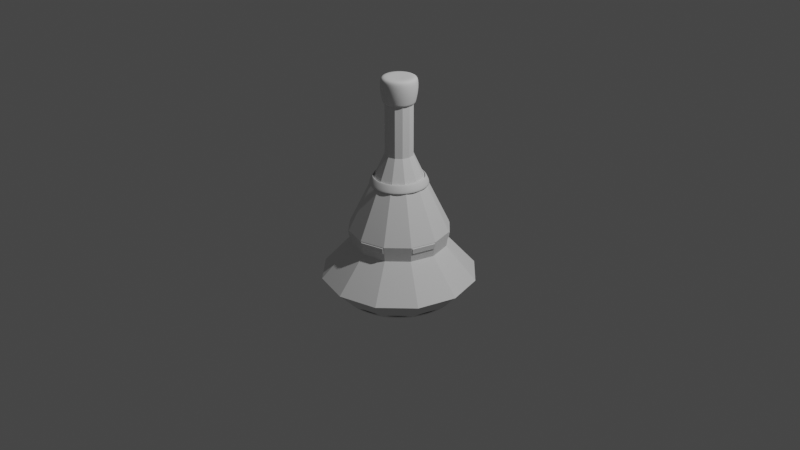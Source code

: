 # Source: potion.blend  (saved by Blender 2.91.10; exported with 4.5.12 LTS)
import bpy
from mathutils import Matrix  # noqa: F401  (used for matrix-valued properties, if any)

bpy.ops.wm.read_factory_settings(use_empty=True)
scene = bpy.context.scene
scene.name = 'Scene'

# ---- collections
col_collection = bpy.data.collections.new('Collection'); scene.collection.children.link(col_collection)

# ---- materials (node trees are filled in below, after node groups)
mat_liquid = bpy.data.materials.new('liquid')
mat_liquid.use_transparent_shadow = False

# ---- material node trees
mat_liquid.use_nodes = True; mat_liquid.node_tree.nodes.clear()
_N = mat_liquid.node_tree.nodes; _L = mat_liquid.node_tree.links
n0 = _N.new('ShaderNodeBsdfPrincipled'); n0.name = 'Principled BSDF'; n0.location = (10, 300)
n0.distribution = 'GGX'
n0.subsurface_method = 'BURLEY'
n0.inputs[3].default_value = 1.45
n0.inputs[27].default_value = (0.0, 0.0, 0.0, 1.0)
n0.inputs[28].default_value = 1.0
n1 = _N.new('ShaderNodeOutputMaterial'); n1.name = 'Material Output'; n1.location = (300, 300)
_L.new(n0.outputs[0], n1.inputs[0])
n1.is_active_output = True

# ---- world
world_world = bpy.data.worlds.new('World'); scene.world = world_world
world_world.use_nodes = True; world_world.node_tree.nodes.clear()
_N = world_world.node_tree.nodes; _L = world_world.node_tree.links
n0 = _N.new('ShaderNodeOutputWorld'); n0.name = 'World Output'; n0.location = (300, 300)
n1 = _N.new('ShaderNodeBackground'); n1.name = 'Background'; n1.location = (10, 300)
n1.inputs[0].default_value = (0.05088, 0.05088, 0.05088, 1.0)
_L.new(n1.outputs[0], n0.inputs[0])
n0.is_active_output = True
world_world.color = (0.05088, 0.05088, 0.05088)
world_world.use_sun_shadow = False
world_world.sun_shadow_jitter_overblur = 0.0

# ---- cameras
cam_camera = bpy.data.cameras.new('Camera')
cam_camera.clip_end = 100.0
cam_camera.ortho_scale = 7.314

# ---- lights
light_light = bpy.data.lights.new('Light', 'POINT')
light_light.transmission_factor = 0.0
light_light.energy = 1000.0
light_light.shadow_soft_size = 0.1
light_light.shadow_maximum_resolution = 0.006
light_light.use_absolute_resolution = True

# ---- meshes
me_sphere = bpy.data.meshes.new('Sphere')
me_sphere.from_pydata([(0.0, 0.809, -0.5878), (-0.1297, 0.2246, 0.2035), (0.2639, 0.4484, -0.07831), (0.2483, 0.43, -0.2352), (0.4045, 0.7006, -0.5878), (-0.2246, 0.1297, 0.2035), (0.4484, 0.2639, -0.07831), (0.43, 0.2483, -0.2352), (0.7006, 0.4045, -0.5878), (-0.2593, -2.965e-07, 0.2035), (0.5202, -0.004377, -0.07831), (0.4966, -3.542e-07, -0.2352), (0.809, -3.715e-07, -0.5878), (-0.2246, -0.1297, 0.2035), (0.4527, -0.2563, -0.07831), (0.43, -0.2483, -0.2352), (0.7006, -0.4045, -0.5878), (-0.1297, -0.2246, 0.2035), (0.2563, -0.4527, -0.07831), (0.2483, -0.43, -0.2352), (0.4045, -0.7006, -0.5878), (-2.092e-08, -0.2593, 0.2035), (0.004377, -0.5202, -0.07831), (5.904e-09, -0.4966, -0.2352), (-7.55e-08, -0.809, -0.5878), (0.1297, -0.2246, 0.2035), (-0.2639, -0.4484, -0.07831), (-0.2483, -0.43, -0.2352), (-0.4045, -0.7006, -0.5878), (0.2246, -0.1297, 0.2035), (-0.4484, -0.2639, -0.07831), (-0.43, -0.2483, -0.2352), (-0.7006, -0.4045, -0.5878), (0.2593, -3.437e-07, 0.2035), (-0.5202, 0.004376, -0.07831), (-0.4966, -3.231e-07, -0.2352), (-0.809, -2.225e-07, -0.5878), (0.2246, 0.1297, 0.2035), (-0.4527, 0.2563, -0.07831), (-0.43, 0.2483, -0.2352), (-0.7006, 0.4045, -0.5878), (0.1297, 0.2246, 0.2035), (-0.2563, 0.4527, -0.07831), (-0.2483, 0.43, -0.2352), (-0.4045, 0.7006, -0.5878), (2.792e-09, 0.2593, 0.2035), (-0.004377, 0.5202, -0.07831), (5.904e-09, 0.4966, -0.2352), (0.2582, 0.4385, -0.15), (0.4385, 0.2582, -0.15), (0.5089, -0.004377, -0.15), (0.4429, -0.2507, -0.15), (0.2507, -0.4429, -0.15), (0.004377, -0.5089, -0.15), (-0.2582, -0.4385, -0.15), (-0.4385, -0.2582, -0.15), (-0.5089, 0.004376, -0.15), (-0.4429, 0.2507, -0.15), (-0.2507, 0.4429, -0.15), (-0.004377, 0.5089, -0.15), (0.07289, 0.1262, 0.716), (0.07233, 0.1253, 1.271), (0.1253, 0.07233, 1.271), (0.1262, 0.07289, 0.716), (0.1447, -3.203e-07, 1.271), (0.1458, -3.208e-07, 0.716), (0.1253, -0.07233, 1.271), (0.1262, -0.07289, 0.716), (0.07233, -0.1253, 1.271), (0.07289, -0.1262, 0.716), (1.551e-08, -0.1447, 1.271), (1.488e-08, -0.1458, 0.716), (-0.07233, -0.1253, 1.271), (-0.07289, -0.1262, 0.716), (-0.1253, -0.07233, 1.271), (-0.1262, -0.07289, 0.716), (-0.1447, -3.201e-07, 1.271), (-0.1458, -3.196e-07, 0.716), (-0.1253, 0.07233, 1.271), (-0.1262, 0.07289, 0.716), (-0.07233, 0.1253, 1.271), (-0.07289, 0.1262, 0.716), (2.944e-08, 0.1447, 1.271), (2.961e-08, 0.1458, 0.716), (3.161e-09, 0.2475, 0.491), (0.1238, 0.2144, 0.491), (0.2144, 0.1238, 0.491), (0.2475, -3.428e-07, 0.491), (0.2144, -0.1238, 0.491), (0.1238, -0.2144, 0.491), (-1.995e-08, -0.2475, 0.491), (-0.1238, -0.2144, 0.491), (-0.2144, -0.1238, 0.491), (-0.2475, -2.974e-07, 0.491), (-0.2144, 0.1238, 0.491), (-0.1238, 0.2144, 0.491), (0.1461, 0.253, 0.4049), (0.253, 0.1461, 0.4049), (0.2922, -3.429e-07, 0.4049), (0.253, -0.1461, 0.4049), (0.1461, -0.253, 0.4049), (-1.929e-09, -0.2922, 0.4049), (-0.1461, -0.253, 0.4049), (-0.253, -0.1461, 0.4049), (-0.2922, -3.246e-07, 0.4049), (-0.253, 0.1461, 0.4049), (-0.1461, 0.253, 0.4049), (-1.807e-09, 0.2922, 0.4049), (0.4522, 0.2611, -0.07384), (0.2611, 0.4522, -0.07384), (0.5221, -3.386e-07, -0.07384), (0.4522, -0.2611, -0.07384), (-2.522e-08, -0.5221, -0.07384), (0.2611, -0.4522, -0.07384), (-0.4522, -0.2611, -0.07384), (-0.2611, -0.4522, -0.07384), (-0.4522, 0.2611, -0.07384), (-0.5221, -3.075e-07, -0.07384), (5.259e-08, 0.5221, -0.07384), (-0.2611, 0.4522, -0.07384), (0.2547, 0.4411, -0.1545), (0.4411, 0.2547, -0.1545), (0.5093, -3.464e-07, -0.1545), (0.4411, -0.2547, -0.1545), (0.2547, -0.4411, -0.1545), (-9.656e-09, -0.5093, -0.1545), (-0.2547, -0.4411, -0.1545), (-0.4411, -0.2547, -0.1545), (-0.5093, -3.153e-07, -0.1545), (-0.4411, 0.2547, -0.1545), (-0.2547, 0.4411, -0.1545), (2.924e-08, 0.5093, -0.1545), (0.4477, 0.2635, -0.07836), (0.4482, 0.2744, -0.08701), (0.2744, 0.4482, -0.08701), (0.2635, 0.4477, -0.07836), (0.5253, -0.01357, -0.08701), (0.5195, -0.004371, -0.07836), (0.4521, -0.256, -0.07836), (0.4617, -0.2509, -0.08701), (0.004371, -0.5195, -0.07836), (0.01357, -0.5253, -0.08701), (0.2509, -0.4617, -0.08701), (0.256, -0.4521, -0.07836), (-0.4477, -0.2635, -0.07836), (-0.4482, -0.2744, -0.08701), (-0.2744, -0.4482, -0.08701), (-0.2635, -0.4477, -0.07836), (-0.4521, 0.256, -0.07836), (-0.4617, 0.2509, -0.08701), (-0.5253, 0.01357, -0.08701), (-0.5195, 0.00437, -0.07836), (-0.004371, 0.5195, -0.07836), (-0.01357, 0.5253, -0.08701), (-0.2509, 0.4617, -0.08701), (-0.256, 0.4521, -0.07836), (0.2701, 0.4407, -0.1413), (0.2579, 0.4379, -0.15), (0.4379, 0.2579, -0.15), (0.4407, 0.2701, -0.1413), (0.5167, -0.01357, -0.1413), (0.5082, -0.004371, -0.15), (0.4423, -0.2503, -0.15), (0.4543, -0.2466, -0.1413), (0.2466, -0.4543, -0.1413), (0.2503, -0.4423, -0.15), (0.004371, -0.5082, -0.15), (0.01357, -0.5167, -0.1413), (-0.2701, -0.4407, -0.1413), (-0.2579, -0.4379, -0.15), (-0.4379, -0.2579, -0.15), (-0.4407, -0.2701, -0.1413), (-0.5167, 0.01357, -0.1413), (-0.5082, 0.00437, -0.15), (-0.4423, 0.2503, -0.15), (-0.4543, 0.2466, -0.1413), (-0.2466, 0.4543, -0.1413), (-0.2503, 0.4423, -0.15), (-0.004371, 0.5082, -0.15), (-0.01357, 0.5167, -0.1413), (0.0, 0.5892, -0.8076), (0.2946, 0.5103, -0.8076), (0.5103, 0.2946, -0.8076), (0.5892, -3.419e-07, -0.8076), (0.5103, -0.2946, -0.8076), (0.2946, -0.5103, -0.8076), (-4.589e-08, -0.5892, -0.8076), (-0.2946, -0.5103, -0.8076), (-0.5103, -0.2946, -0.8076), (-0.5892, -2.817e-07, -0.8076), (-0.5103, 0.2946, -0.8076), (-0.2946, 0.5103, -0.8076), (0.1518, 0.2629, 0.1167), (0.2629, 0.1518, 0.1167), (0.3035, -3.437e-07, 0.1167), (0.2629, -0.1518, 0.1167), (0.1518, -0.2629, 0.1167), (-2.365e-09, -0.3035, 0.1167), (-0.1518, -0.2629, 0.1167), (-0.2629, -0.1518, 0.1167), (-0.3035, -3.244e-07, 0.1167), (-0.2629, 0.1518, 0.1167), (-0.1518, 0.2629, 0.1167), (-2.156e-09, 0.3035, 0.1167)], [], [(110, 98, 99, 111), (0, 47, 3, 4), (108, 97, 98, 110), (181, 4, 8, 182), (131, 118, 109, 120), (4, 3, 7, 8), (85, 60, 63, 86), (182, 8, 12, 183), (48, 2, 135, 157), (121, 108, 110, 122), (8, 7, 11, 12), (86, 63, 65, 87), (183, 12, 16, 184), (184, 16, 20, 185), (42, 46, 152, 155), (12, 11, 15, 16), (87, 65, 67, 88), (185, 20, 24, 186), (123, 111, 113, 124), (16, 15, 19, 20), (88, 67, 69, 89), (89, 69, 71, 90), (186, 24, 28, 187), (55, 54, 169, 170), (20, 19, 23, 24), (24, 23, 27, 28), (90, 71, 73, 91), (187, 28, 32, 188), (125, 112, 115, 126), (28, 27, 31, 32), (91, 73, 75, 92), (188, 32, 36, 189), (10, 14, 138, 137), (189, 36, 40, 190), (127, 114, 117, 128), (32, 31, 35, 36), (92, 75, 77, 93), (190, 40, 44, 191), (54, 26, 147, 169), (36, 35, 39, 40), (93, 77, 79, 94), (203, 45, 41, 192), (129, 116, 119, 130), (40, 39, 43, 44), (94, 79, 81, 95), (95, 81, 83, 84), (180, 0, 4, 181), (57, 56, 173, 174), (44, 43, 47, 0), (43, 130, 131, 47), (39, 129, 130, 43), (35, 128, 129, 39), (31, 127, 128, 35), (27, 126, 127, 31), (23, 125, 126, 27), (19, 124, 125, 23), (15, 123, 124, 19), (11, 122, 123, 15), (7, 121, 122, 11), (3, 120, 121, 7), (47, 131, 120, 3), (118, 107, 96, 109), (119, 106, 107, 118), (116, 105, 106, 119), (117, 104, 105, 116), (114, 103, 104, 117), (115, 102, 103, 114), (112, 101, 102, 115), (113, 100, 101, 112), (111, 99, 100, 113), (61, 62, 63, 60), (62, 64, 65, 63), (67, 65, 64, 66), (69, 67, 66, 68), (71, 69, 68, 70), (73, 71, 70, 72), (72, 74, 75, 73), (74, 76, 77, 75), (79, 77, 76, 78), (81, 79, 78, 80), (83, 81, 80, 82), (82, 61, 60, 83), (84, 83, 60, 85), (109, 96, 97, 108), (6, 2, 109, 108), (14, 10, 110, 111), (22, 18, 113, 112), (30, 26, 115, 114), (38, 34, 117, 116), (46, 42, 119, 118), (2, 48, 120, 109), (49, 6, 108, 121), (10, 50, 122, 110), (51, 14, 111, 123), (18, 52, 124, 113), (53, 22, 112, 125), (26, 54, 126, 115), (55, 30, 114, 127), (34, 56, 128, 117), (57, 38, 116, 129), (42, 58, 130, 119), (59, 46, 118, 131), (58, 59, 131, 130), (56, 57, 129, 128), (54, 55, 127, 126), (52, 53, 125, 124), (50, 51, 123, 122), (48, 49, 121, 120), (6, 49, 158, 132), (50, 10, 137, 161), (22, 53, 166, 140), (30, 55, 170, 144), (38, 57, 174, 148), (46, 59, 178, 152), (53, 52, 165, 166), (156, 134, 133, 159), (56, 34, 151, 173), (14, 51, 162, 138), (51, 50, 161, 162), (160, 136, 139, 163), (49, 48, 157, 158), (18, 22, 140, 143), (164, 142, 141, 167), (58, 42, 155, 177), (26, 30, 144, 147), (168, 146, 145, 171), (52, 18, 143, 165), (172, 150, 149, 175), (59, 58, 177, 178), (34, 38, 148, 151), (176, 154, 153, 179), (133, 134, 135, 132), (137, 138, 139, 136), (141, 142, 143, 140), (145, 146, 147, 144), (149, 150, 151, 148), (153, 154, 155, 152), (134, 156, 157, 135), (132, 158, 159, 133), (136, 160, 161, 137), (138, 162, 163, 139), (142, 164, 165, 143), (140, 166, 167, 141), (146, 168, 169, 147), (144, 170, 171, 145), (150, 172, 173, 151), (148, 174, 175, 149), (154, 176, 177, 155), (152, 178, 179, 153), (176, 179, 178, 177), (172, 175, 174, 173), (168, 171, 170, 169), (164, 167, 166, 165), (160, 163, 162, 161), (156, 159, 158, 157), (2, 6, 132, 135), (191, 44, 0, 180), (193, 37, 33, 194), (194, 33, 29, 195), (195, 29, 25, 196), (196, 25, 21, 197), (197, 21, 17, 198), (198, 17, 13, 199), (199, 13, 9, 200), (200, 9, 5, 201), (201, 5, 1, 202), (202, 1, 45, 203), (192, 41, 37, 193), (85, 86, 97, 96), (84, 85, 96, 107), (95, 84, 107, 106), (94, 95, 106, 105), (93, 94, 105, 104), (92, 93, 104, 103), (91, 92, 103, 102), (90, 91, 102, 101), (89, 90, 101, 100), (88, 89, 100, 99), (87, 88, 99, 98), (86, 87, 98, 97)])
_uv = me_sphere.uv_layers.new(name='UVMap')
_uv.uv.foreach_set('vector', [0.5, 0.5, 0.5, 0.5998, 0.4167, 0.5998, 0.4167, 0.5, 0.75, 0.3, 0.75, 0.4, 0.6667, 0.4, 0.6667, 0.3, 0.5833, 0.5, 0.5833, 0.5998, 0.5, 0.5998, 0.5, 0.5, 0.6667, 0.2006, 0.6667, 0.3, 0.5833, 0.3, 0.5833, 0.2006, 0.75, 0.45, 0.75, 0.5, 0.6667, 0.5, 0.6667, 0.45, 0.6667, 0.3, 0.6667, 0.4, 0.5833, 0.4, 0.5833, 0.3, 0.6667, 0.7006, 0.6667, 0.7975, 0.5833, 0.7975, 0.5833, 0.7006, 0.5833, 0.2006, 0.5833, 0.3, 0.5, 0.3, 0.5, 0.2006, 0.6652, 0.4528, 0.6653, 0.4972, 0.6653, 0.4972, 0.6652, 0.4528, 0.5833, 0.45, 0.5833, 0.5, 0.5, 0.5, 0.5, 0.45, 0.5833, 0.3, 0.5833, 0.4, 0.5, 0.4, 0.5, 0.3, 0.5833, 0.7006, 0.5833, 0.7975, 0.5, 0.7975, 0.5, 0.7006, 0.5, 0.2006, 0.5, 0.3, 0.4167, 0.3, 0.4167, 0.2006, 0.4167, 0.2006, 0.4167, 0.3, 0.3333, 0.3, 0.3333, 0.2006, 0.8319, 0.4972, 0.7514, 0.4972, 0.7514, 0.4972, 0.8319, 0.4972, 0.5, 0.3, 0.5, 0.4, 0.4167, 0.4, 0.4167, 0.3, 0.5, 0.7006, 0.5, 0.7975, 0.4167, 0.7975, 0.4167, 0.7006, 0.3333, 0.2006, 0.3333, 0.3, 0.25, 0.3, 0.25, 0.2006, 0.4167, 0.45, 0.4167, 0.5, 0.3333, 0.5, 0.3333, 0.45, 0.4167, 0.3, 0.4167, 0.4, 0.3333, 0.4, 0.3333, 0.3, 0.4167, 0.7006, 0.4167, 0.7975, 0.3333, 0.7975, 0.3333, 0.7006, 0.3333, 0.7006, 0.3333, 0.7975, 0.25, 0.7975, 0.25, 0.7006, 0.25, 0.2006, 0.25, 0.3, 0.1667, 0.3, 0.1667, 0.2006, 0.08476, 0.4528, 0.1652, 0.4528, 0.1652, 0.4528, 0.08476, 0.4528, 0.3333, 0.3, 0.3333, 0.4, 0.25, 0.4, 0.25, 0.3, 0.25, 0.3, 0.25, 0.4, 0.1667, 0.4, 0.1667, 0.3, 0.25, 0.7006, 0.25, 0.7975, 0.1667, 0.7975, 0.1667, 0.7006, 0.1667, 0.2006, 0.1667, 0.3, 0.08333, 0.3, 0.08333, 0.2006, 0.25, 0.45, 0.25, 0.5, 0.1667, 0.5, 0.1667, 0.45, 0.1667, 0.3, 0.1667, 0.4, 0.08333, 0.4, 0.08333, 0.3, 0.1667, 0.7006, 0.1667, 0.7975, 0.08333, 0.7975, 0.08333, 0.7006, 0.08333, 0.2006, 0.08333, 0.3, 0.0, 0.3, 0.0, 0.2006, 0.4986, 0.4972, 0.4181, 0.4972, 0.4181, 0.4972, 0.4986, 0.4972, 1.0, 0.2006, 1.0, 0.3, 0.9167, 0.3, 0.9167, 0.2006, 0.08333, 0.45, 0.08333, 0.5, 0.0, 0.5, 0.0, 0.45, 0.08333, 0.3, 0.08333, 0.4, 0.0, 0.4, 0.0, 0.3, 0.08333, 0.7006, 0.08333, 0.7975, 2.905e-08, 0.7975, 1.932e-10, 0.7006, 0.9167, 0.2006, 0.9167, 0.3, 0.8333, 0.3, 0.8333, 0.2006, 0.1652, 0.4528, 0.1653, 0.4972, 0.1653, 0.4972, 0.1652, 0.4528, 1.0, 0.3, 1.0, 0.4, 0.9167, 0.4, 0.9167, 0.3, 1.0, 0.7006, 1.0, 0.7975, 0.9167, 0.7975, 0.9167, 0.7006, 0.75, 0.6009, 0.75, 0.6983, 0.6667, 0.6983, 0.6667, 0.6009, 0.9167, 0.45, 0.9167, 0.5, 0.8333, 0.5, 0.8333, 0.45, 0.9167, 0.3, 0.9167, 0.4, 0.8333, 0.4, 0.8333, 0.3, 0.9167, 0.7006, 0.9167, 0.7975, 0.8333, 0.7975, 0.8333, 0.7006, 0.8333, 0.7006, 0.8333, 0.7975, 0.75, 0.7975, 0.75, 0.7006, 0.75, 0.2006, 0.75, 0.3, 0.6667, 0.3, 0.6667, 0.2006, 0.9181, 0.4528, 0.9986, 0.4528, 0.9986, 0.4528, 0.9181, 0.4528, 0.8333, 0.3, 0.8333, 0.4, 0.75, 0.4, 0.75, 0.3, 0.8333, 0.4, 0.8333, 0.45, 0.75, 0.45, 0.75, 0.4, 0.9167, 0.4, 0.9167, 0.45, 0.8333, 0.45, 0.8333, 0.4, 1.0, 0.4, 1.0, 0.45, 0.9167, 0.45, 0.9167, 0.4, 0.08333, 0.4, 0.08333, 0.45, 0.0, 0.45, 0.0, 0.4, 0.1667, 0.4, 0.1667, 0.45, 0.08333, 0.45, 0.08333, 0.4, 0.25, 0.4, 0.25, 0.45, 0.1667, 0.45, 0.1667, 0.4, 0.3333, 0.4, 0.3333, 0.45, 0.25, 0.45, 0.25, 0.4, 0.4167, 0.4, 0.4167, 0.45, 0.3333, 0.45, 0.3333, 0.4, 0.5, 0.4, 0.5, 0.45, 0.4167, 0.45, 0.4167, 0.4, 0.5833, 0.4, 0.5833, 0.45, 0.5, 0.45, 0.5, 0.4, 0.6667, 0.4, 0.6667, 0.45, 0.5833, 0.45, 0.5833, 0.4, 0.75, 0.4, 0.75, 0.45, 0.6667, 0.45, 0.6667, 0.4, 0.75, 0.5, 0.75, 0.5998, 0.6667, 0.5998, 0.6667, 0.5, 0.8333, 0.5, 0.8333, 0.5998, 0.75, 0.5998, 0.75, 0.5, 0.9167, 0.5, 0.9167, 0.5998, 0.8333, 0.5998, 0.8333, 0.5, 1.0, 0.5, 1.0, 0.5998, 0.9167, 0.5998, 0.9167, 0.5, 0.08333, 0.5, 0.08333, 0.5998, 0.0, 0.5998, 0.0, 0.5, 0.1667, 0.5, 0.1667, 0.5998, 0.08333, 0.5998, 0.08333, 0.5, 0.25, 0.5, 0.25, 0.5998, 0.1667, 0.5998, 0.1667, 0.5, 0.3333, 0.5, 0.3333, 0.5998, 0.25, 0.5998, 0.25, 0.5, 0.4167, 0.5, 0.4167, 0.5998, 0.3333, 0.5998, 0.3333, 0.5, 0.6667, 0.803, 0.5833, 0.803, 0.5833, 0.7975, 0.6667, 0.7975, 0.5833, 0.803, 0.5, 0.803, 0.5, 0.7975, 0.5833, 0.7975, 0.4167, 0.7975, 0.5, 0.7975, 0.5, 0.803, 0.4167, 0.803, 0.3333, 0.7975, 0.4167, 0.7975, 0.4167, 0.803, 0.3333, 0.803, 0.25, 0.7975, 0.3333, 0.7975, 0.3333, 0.803, 0.25, 0.803, 0.1667, 0.7975, 0.25, 0.7975, 0.25, 0.803, 0.1667, 0.803, 0.1667, 0.803, 0.08333, 0.803, 0.08333, 0.7975, 0.1667, 0.7975, 0.08333, 0.803, 3.157e-08, 0.803, 2.905e-08, 0.7975, 0.08333, 0.7975, 0.9167, 0.7975, 1.0, 0.7975, 1.0, 0.803, 0.9167, 0.803, 0.8333, 0.7975, 0.9167, 0.7975, 0.9167, 0.803, 0.8333, 0.803, 0.75, 0.7975, 0.8333, 0.7975, 0.8333, 0.803, 0.75, 0.803, 0.75, 0.803, 0.6667, 0.803, 0.6667, 0.7975, 0.75, 0.7975, 0.75, 0.7006, 0.75, 0.7975, 0.6667, 0.7975, 0.6667, 0.7006, 0.6667, 0.5, 0.6667, 0.5998, 0.5833, 0.5998, 0.5833, 0.5, 0.5847, 0.4972, 0.6653, 0.4972, 0.6667, 0.5, 0.5833, 0.5, 0.4181, 0.4972, 0.4986, 0.4972, 0.5, 0.5, 0.4167, 0.5, 0.2514, 0.4972, 0.3319, 0.4972, 0.3333, 0.5, 0.25, 0.5, 0.08474, 0.4972, 0.1653, 0.4972, 0.1667, 0.5, 0.08333, 0.5, 0.9181, 0.4972, 0.9986, 0.4972, 1.0, 0.5, 0.9167, 0.5, 0.7514, 0.4972, 0.8319, 0.4972, 0.8333, 0.5, 0.75, 0.5, 0.6653, 0.4972, 0.6652, 0.4528, 0.6667, 0.45, 0.6667, 0.5, 0.5848, 0.4528, 0.5847, 0.4972, 0.5833, 0.5, 0.5833, 0.45, 0.4986, 0.4972, 0.4986, 0.4528, 0.5, 0.45, 0.5, 0.5, 0.4181, 0.4528, 0.4181, 0.4972, 0.4167, 0.5, 0.4167, 0.45, 0.3319, 0.4972, 0.3319, 0.4528, 0.3333, 0.45, 0.3333, 0.5, 0.2514, 0.4528, 0.2514, 0.4972, 0.25, 0.5, 0.25, 0.45, 0.1653, 0.4972, 0.1652, 0.4528, 0.1667, 0.45, 0.1667, 0.5, 0.08476, 0.4528, 0.08474, 0.4972, 0.08333, 0.5, 0.08333, 0.45, 0.9986, 0.4972, 0.9986, 0.4528, 1.0, 0.45, 1.0, 0.5, 0.9181, 0.4528, 0.9181, 0.4972, 0.9167, 0.5, 0.9167, 0.45, 0.8319, 0.4972, 0.8319, 0.4528, 0.8333, 0.45, 0.8333, 0.5, 0.7514, 0.4528, 0.7514, 0.4972, 0.75, 0.5, 0.75, 0.45, 0.8319, 0.4528, 0.7514, 0.4528, 0.75, 0.45, 0.8333, 0.45, 0.9986, 0.4528, 0.9181, 0.4528, 0.9167, 0.45, 1.0, 0.45, 0.1652, 0.4528, 0.08476, 0.4528, 0.08333, 0.45, 0.1667, 0.45, 0.3319, 0.4528, 0.2514, 0.4528, 0.25, 0.45, 0.3333, 0.45, 0.4986, 0.4528, 0.4181, 0.4528, 0.4167, 0.45, 0.5, 0.45, 0.6652, 0.4528, 0.5848, 0.4528, 0.5833, 0.45, 0.6667, 0.45, 0.5847, 0.4972, 0.5848, 0.4528, 0.5848, 0.4528, 0.5847, 0.4972, 0.4986, 0.4528, 0.4986, 0.4972, 0.4986, 0.4972, 0.4986, 0.4528, 0.2514, 0.4972, 0.2514, 0.4528, 0.2514, 0.4528, 0.2514, 0.4972, 0.08474, 0.4972, 0.08476, 0.4528, 0.08476, 0.4528, 0.08474, 0.4972, 0.9181, 0.4972, 0.9181, 0.4528, 0.9181, 0.4528, 0.9181, 0.4972, 0.7514, 0.4972, 0.7514, 0.4528, 0.7514, 0.4528, 0.7514, 0.4972, 0.2514, 0.4528, 0.3319, 0.4528, 0.3319, 0.4528, 0.2514, 0.4528, 0.6623, 0.4585, 0.6624, 0.4915, 0.5876, 0.4915, 0.5877, 0.4585, 0.9986, 0.4528, 0.9986, 0.4972, 0.9986, 0.4972, 0.9986, 0.4528, 0.4181, 0.4972, 0.4181, 0.4528, 0.4181, 0.4528, 0.4181, 0.4972, 0.4181, 0.4528, 0.4986, 0.4528, 0.4986, 0.4528, 0.4181, 0.4528, 0.4957, 0.4585, 0.4957, 0.4915, 0.421, 0.4915, 0.421, 0.4585, 0.5848, 0.4528, 0.6652, 0.4528, 0.6652, 0.4528, 0.5848, 0.4528, 0.3319, 0.4972, 0.2514, 0.4972, 0.2514, 0.4972, 0.3319, 0.4972, 0.329, 0.4585, 0.329, 0.4915, 0.2543, 0.4915, 0.2543, 0.4585, 0.8319, 0.4528, 0.8319, 0.4972, 0.8319, 0.4972, 0.8319, 0.4528, 0.1653, 0.4972, 0.08474, 0.4972, 0.08474, 0.4972, 0.1653, 0.4972, 0.1623, 0.4585, 0.1624, 0.4915, 0.08762, 0.4915, 0.08766, 0.4585, 0.3319, 0.4528, 0.3319, 0.4972, 0.3319, 0.4972, 0.3319, 0.4528, 0.9957, 0.4585, 0.9957, 0.4915, 0.921, 0.4915, 0.921, 0.4585, 0.7514, 0.4528, 0.8319, 0.4528, 0.8319, 0.4528, 0.7514, 0.4528, 0.9986, 0.4972, 0.9181, 0.4972, 0.9181, 0.4972, 0.9986, 0.4972, 0.829, 0.4585, 0.829, 0.4915, 0.7543, 0.4915, 0.7543, 0.4585, 0.5876, 0.4915, 0.6624, 0.4915, 0.6653, 0.4972, 0.5847, 0.4972, 0.4986, 0.4972, 0.4181, 0.4972, 0.421, 0.4915, 0.4957, 0.4915, 0.2543, 0.4915, 0.329, 0.4915, 0.3319, 0.4972, 0.2514, 0.4972, 0.08762, 0.4915, 0.1624, 0.4915, 0.1653, 0.4972, 0.08474, 0.4972, 0.921, 0.4915, 0.9957, 0.4915, 0.9986, 0.4972, 0.9181, 0.4972, 0.7543, 0.4915, 0.829, 0.4915, 0.8319, 0.4972, 0.7514, 0.4972, 0.6624, 0.4915, 0.6623, 0.4585, 0.6652, 0.4528, 0.6653, 0.4972, 0.5847, 0.4972, 0.5848, 0.4528, 0.5877, 0.4585, 0.5876, 0.4915, 0.4957, 0.4915, 0.4957, 0.4585, 0.4986, 0.4528, 0.4986, 0.4972, 0.4181, 0.4972, 0.4181, 0.4528, 0.421, 0.4585, 0.421, 0.4915, 0.329, 0.4915, 0.329, 0.4585, 0.3319, 0.4528, 0.3319, 0.4972, 0.2514, 0.4972, 0.2514, 0.4528, 0.2543, 0.4585, 0.2543, 0.4915, 0.1624, 0.4915, 0.1623, 0.4585, 0.1652, 0.4528, 0.1653, 0.4972, 0.08474, 0.4972, 0.08476, 0.4528, 0.08766, 0.4585, 0.08762, 0.4915, 0.9957, 0.4915, 0.9957, 0.4585, 0.9986, 0.4528, 0.9986, 0.4972, 0.9181, 0.4972, 0.9181, 0.4528, 0.921, 0.4585, 0.921, 0.4915, 0.829, 0.4915, 0.829, 0.4585, 0.8319, 0.4528, 0.8319, 0.4972, 0.7514, 0.4972, 0.7514, 0.4528, 0.7543, 0.4585, 0.7543, 0.4915, 0.829, 0.4585, 0.7543, 0.4585, 0.7514, 0.4528, 0.8319, 0.4528, 0.9957, 0.4585, 0.921, 0.4585, 0.9181, 0.4528, 0.9986, 0.4528, 0.1623, 0.4585, 0.08766, 0.4585, 0.08476, 0.4528, 0.1652, 0.4528, 0.329, 0.4585, 0.2543, 0.4585, 0.2514, 0.4528, 0.3319, 0.4528, 0.4957, 0.4585, 0.421, 0.4585, 0.4181, 0.4528, 0.4986, 0.4528, 0.6623, 0.4585, 0.5877, 0.4585, 0.5848, 0.4528, 0.6652, 0.4528, 0.6653, 0.4972, 0.5847, 0.4972, 0.5847, 0.4972, 0.6653, 0.4972, 0.8333, 0.2006, 0.8333, 0.3, 0.75, 0.3, 0.75, 0.2006, 0.5833, 0.6009, 0.5833, 0.6983, 0.5, 0.6983, 0.5, 0.6009, 0.5, 0.6009, 0.5, 0.6983, 0.4167, 0.6983, 0.4167, 0.6009, 0.4167, 0.6009, 0.4167, 0.6983, 0.3333, 0.6983, 0.3333, 0.6009, 0.3333, 0.6009, 0.3333, 0.6983, 0.25, 0.6983, 0.25, 0.6009, 0.25, 0.6009, 0.25, 0.6983, 0.1667, 0.6983, 0.1667, 0.6009, 0.1667, 0.6009, 0.1667, 0.6983, 0.08333, 0.6983, 0.08333, 0.6009, 0.08333, 0.6009, 0.08333, 0.6983, 0.0, 0.6983, 0.0, 0.6009, 1.0, 0.6009, 1.0, 0.6983, 0.9167, 0.6983, 0.9167, 0.6009, 0.9167, 0.6009, 0.9167, 0.6983, 0.8333, 0.6983, 0.8333, 0.6009, 0.8333, 0.6009, 0.8333, 0.6983, 0.75, 0.6983, 0.75, 0.6009, 0.6667, 0.6009, 0.6667, 0.6983, 0.5833, 0.6983, 0.5833, 0.6009, 0.6667, 0.7006, 0.5833, 0.7006, 0.5833, 0.5998, 0.6667, 0.5998, 0.75, 0.7006, 0.6667, 0.7006, 0.6667, 0.5998, 0.75, 0.5998, 0.8333, 0.7006, 0.75, 0.7006, 0.75, 0.5998, 0.8333, 0.5998, 0.9167, 0.7006, 0.8333, 0.7006, 0.8333, 0.5998, 0.9167, 0.5998, 1.0, 0.7006, 0.9167, 0.7006, 0.9167, 0.5998, 1.0, 0.5998, 0.08333, 0.7006, 1.0, 0.7006, 0.0, 0.5998, 0.08333, 0.5998, 0.1667, 0.7006, 0.08333, 0.7006, 0.08333, 0.5998, 0.1667, 0.5998, 0.25, 0.7006, 0.1667, 0.7006, 0.1667, 0.5998, 0.25, 0.5998, 0.3333, 0.7006, 0.25, 0.7006, 0.25, 0.5998, 0.3333, 0.5998, 0.4167, 0.7006, 0.3333, 0.7006, 0.3333, 0.5998, 0.4167, 0.5998, 0.5, 0.7006, 0.4167, 0.7006, 0.4167, 0.5998, 0.5, 0.5998, 0.5833, 0.7006, 0.5, 0.7006, 0.5, 0.5998, 0.5833, 0.5998])
me_sphere.use_remesh_fix_poles = True
me_sphere.use_remesh_preserve_attributes = False
me_sphere.use_mirror_vertex_groups = False
me_sphere.update()
me_sphere_001 = bpy.data.meshes.new('Sphere.001')
me_sphere_001.from_pydata([(-1.492e-07, -4.059e-07, 1.507), (0.0971, 0.1682, 1.366), (0.1682, 0.0971, 1.366), (0.1942, -3.227e-07, 1.366), (0.1682, -0.0971, 1.366), (0.0971, -0.1682, 1.366), (1.172e-08, -0.1942, 1.366), (-0.0971, -0.1682, 1.366), (-0.1682, -0.0971, 1.366), (-0.1942, -3.18e-07, 1.366), (-0.1682, 0.0971, 1.366), (-0.0971, 0.1682, 1.366), (1.696e-08, 0.1942, 1.366), (9.459e-10, 0.1941, 1.491), (-2.592e-08, 0.1635, 1.518), (0.08175, 0.1416, 1.518), (0.09705, 0.1681, 1.491), (0.1416, 0.08175, 1.518), (0.1681, 0.09705, 1.491), (0.1635, -3.357e-07, 1.518), (0.1941, -3.226e-07, 1.491), (0.1416, -0.08175, 1.518), (0.1681, -0.09706, 1.491), (0.08175, -0.1416, 1.518), (0.09705, -0.1681, 1.491), (-1.856e-08, -0.1635, 1.518), (6.999e-09, -0.1941, 1.491), (-0.08175, -0.1416, 1.518), (-0.09705, -0.1681, 1.491), (-0.1416, -0.08175, 1.518), (-0.1681, -0.09706, 1.491), (-0.1635, -3.278e-07, 1.518), (-0.1941, -3.141e-07, 1.491), (-0.1416, 0.08175, 1.518), (-0.1681, 0.09705, 1.491), (-0.08175, 0.1416, 1.518), (-0.09705, 0.1681, 1.491), (0.08194, 0.1419, 1.251), (0.08289, 0.1436, 1.252), (0.1436, 0.08289, 1.252), (0.1419, 0.08194, 1.251), (0.1658, -3.207e-07, 1.252), (0.1639, -3.206e-07, 1.251), (0.1436, -0.08289, 1.252), (0.1419, -0.08194, 1.251), (0.08289, -0.1436, 1.252), (0.08194, -0.1419, 1.251), (1.703e-08, -0.1658, 1.252), (1.714e-08, -0.1639, 1.251), (-0.08289, -0.1436, 1.252), (-0.08194, -0.1419, 1.251), (-0.1436, -0.08289, 1.252), (-0.1419, -0.08194, 1.251), (-0.1658, -3.203e-07, 1.252), (-0.1639, -3.21e-07, 1.251), (-0.1436, 0.08289, 1.252), (-0.1419, 0.08194, 1.251), (-0.08289, 0.1436, 1.252), (-0.08194, 0.1419, 1.251), (3.283e-08, 0.1658, 1.252), (3.344e-08, 0.1639, 1.251)], [], [(35, 0, 14), (14, 0, 15), (41, 3, 4, 43), (2, 18, 20, 3), (15, 0, 17), (43, 4, 5, 45), (19, 0, 21), (17, 0, 19), (21, 0, 23), (45, 5, 6, 47), (3, 20, 22, 4), (5, 24, 26, 6), (47, 6, 7, 49), (4, 22, 24, 5), (6, 26, 28, 7), (23, 0, 25), (49, 7, 8, 51), (7, 28, 30, 8), (25, 0, 27), (51, 8, 9, 53), (53, 9, 10, 55), (29, 0, 31), (27, 0, 29), (55, 10, 11, 57), (8, 30, 32, 9), (31, 0, 33), (10, 34, 36, 11), (57, 11, 12, 59), (9, 32, 34, 10), (33, 0, 35), (11, 36, 13, 12), (1, 16, 18, 2), (39, 2, 3, 41), (16, 13, 14, 15), (18, 16, 15, 17), (20, 18, 17, 19), (19, 21, 22, 20), (21, 23, 24, 22), (26, 24, 23, 25), (28, 26, 25, 27), (30, 28, 27, 29), (32, 30, 29, 31), (31, 33, 34, 32), (36, 34, 33, 35), (13, 36, 35, 14), (12, 13, 16, 1), (38, 1, 2, 39), (59, 12, 1, 38), (38, 39, 40, 37), (39, 41, 42, 40), (41, 43, 44, 42), (43, 45, 46, 44), (45, 47, 48, 46), (47, 49, 50, 48), (49, 51, 52, 50), (51, 53, 54, 52), (53, 55, 56, 54), (55, 57, 58, 56), (57, 59, 60, 58), (59, 38, 37, 60), (37, 40, 42, 44, 46, 48, 50, 52, 54, 56, 58, 60)])
me_sphere_001.polygons.foreach_set('use_smooth', [True] * 61)
_uv = me_sphere_001.uv_layers.new(name='UVMap')
_uv.uv.foreach_set('vector', [0.8268, 0.9158, 0.7917, 1.0, 0.7566, 0.9158, 0.7434, 0.9158, 0.7083, 1.0, 0.6732, 0.9158, 0.5, 0.8036, 0.5, 0.8508, 0.4167, 0.8508, 0.4167, 0.8036, 0.5833, 0.8508, 0.5833, 0.8906, 0.5, 0.8906, 0.5, 0.8508, 0.6601, 0.9158, 0.625, 1.0, 0.5899, 0.9158, 0.4167, 0.8036, 0.4167, 0.8508, 0.3333, 0.8508, 0.3333, 0.8036, 0.4934, 0.9158, 0.4583, 1.0, 0.4232, 0.9158, 0.5768, 0.9158, 0.5417, 1.0, 0.5066, 0.9158, 0.4101, 0.9158, 0.375, 1.0, 0.3399, 0.9158, 0.3333, 0.8036, 0.3333, 0.8508, 0.25, 0.8508, 0.25, 0.8036, 0.5, 0.8508, 0.5, 0.8906, 0.4167, 0.8906, 0.4167, 0.8508, 0.3333, 0.8508, 0.3333, 0.8906, 0.25, 0.8906, 0.25, 0.8508, 0.25, 0.8036, 0.25, 0.8508, 0.1667, 0.8508, 0.1667, 0.8036, 0.4167, 0.8508, 0.4167, 0.8906, 0.3333, 0.8906, 0.3333, 0.8508, 0.25, 0.8508, 0.25, 0.8906, 0.1667, 0.8906, 0.1667, 0.8508, 0.3268, 0.9158, 0.2917, 1.0, 0.2566, 0.9158, 0.1667, 0.8036, 0.1667, 0.8508, 0.08333, 0.8508, 0.08333, 0.8036, 0.1667, 0.8508, 0.1667, 0.8906, 0.08333, 0.8906, 0.08333, 0.8508, 0.2434, 0.9158, 0.2083, 1.0, 0.1732, 0.9158, 0.08333, 0.8036, 0.08333, 0.8508, 6.011e-08, 0.8508, 3.192e-08, 0.8036, 1.0, 0.8036, 1.0, 0.8508, 0.9167, 0.8508, 0.9167, 0.8036, 0.07677, 0.9158, 0.04167, 1.0, 0.006567, 0.9158, 0.1601, 0.9158, 0.125, 1.0, 0.0899, 0.9158, 0.9167, 0.8036, 0.9167, 0.8508, 0.8333, 0.8508, 0.8333, 0.8036, 0.08333, 0.8508, 0.08333, 0.8906, 8.378e-08, 0.8906, 6.011e-08, 0.8508, 0.9934, 0.9158, 0.9583, 1.0, 0.9232, 0.9158, 0.9167, 0.8508, 0.9167, 0.8906, 0.8333, 0.8906, 0.8333, 0.8508, 0.8333, 0.8036, 0.8333, 0.8508, 0.75, 0.8508, 0.75, 0.8036, 1.0, 0.8508, 1.0, 0.8906, 0.9167, 0.8906, 0.9167, 0.8508, 0.9101, 0.9158, 0.875, 1.0, 0.8399, 0.9158, 0.8333, 0.8508, 0.8333, 0.8906, 0.75, 0.8906, 0.75, 0.8508, 0.6667, 0.8508, 0.6667, 0.8906, 0.5833, 0.8906, 0.5833, 0.8508, 0.5833, 0.8036, 0.5833, 0.8508, 0.5, 0.8508, 0.5, 0.8036, 0.6667, 0.8906, 0.75, 0.8906, 0.7434, 0.9158, 0.6732, 0.9158, 0.5833, 0.8906, 0.6667, 0.8906, 0.6601, 0.9158, 0.5899, 0.9158, 0.5, 0.8906, 0.5833, 0.8906, 0.5768, 0.9158, 0.5066, 0.9158, 0.4934, 0.9158, 0.4232, 0.9158, 0.4167, 0.8906, 0.5, 0.8906, 0.4101, 0.9158, 0.3399, 0.9158, 0.3333, 0.8906, 0.4167, 0.8906, 0.25, 0.8906, 0.3333, 0.8906, 0.3268, 0.9158, 0.2566, 0.9158, 0.1667, 0.8906, 0.25, 0.8906, 0.2434, 0.9158, 0.1732, 0.9158, 0.08333, 0.8906, 0.1667, 0.8906, 0.1601, 0.9158, 0.0899, 0.9158, 8.378e-08, 0.8906, 0.08333, 0.8906, 0.07677, 0.9158, 0.006567, 0.9158, 0.9934, 0.9158, 0.9232, 0.9158, 0.9167, 0.8906, 1.0, 0.8906, 0.8333, 0.8906, 0.9167, 0.8906, 0.9101, 0.9158, 0.8399, 0.9158, 0.75, 0.8906, 0.8333, 0.8906, 0.8268, 0.9158, 0.7566, 0.9158, 0.75, 0.8508, 0.75, 0.8906, 0.6667, 0.8906, 0.6667, 0.8508, 0.6667, 0.8036, 0.6667, 0.8508, 0.5833, 0.8508, 0.5833, 0.8036, 0.75, 0.8036, 0.75, 0.8508, 0.6667, 0.8508, 0.6667, 0.8036, 0.6667, 0.8036, 0.5833, 0.8036, 0.5831, 0.803, 0.6659, 0.803, 0.5833, 0.8036, 0.5, 0.8036, 0.5002, 0.803, 0.5831, 0.803, 0.5, 0.8036, 0.4167, 0.8036, 0.4174, 0.803, 0.5002, 0.803, 0.4167, 0.8036, 0.3333, 0.8036, 0.3346, 0.803, 0.4174, 0.803, 0.3333, 0.8036, 0.25, 0.8036, 0.2519, 0.803, 0.3346, 0.803, 0.25, 0.8036, 0.1667, 0.8036, 0.1696, 0.803, 0.2519, 0.803, 0.1667, 0.8036, 0.08333, 0.8036, 0.09596, 0.803, 0.1696, 0.803, 0.08333, 0.803, 1.0, 0.803, 0.9874, 0.803, 0.09596, 0.803, 1.0, 0.8036, 0.9167, 0.8036, 0.9138, 0.803, 0.9874, 0.803, 0.9167, 0.8036, 0.8333, 0.8036, 0.8314, 0.803, 0.9138, 0.803, 0.8333, 0.8036, 0.75, 0.8036, 0.7487, 0.803, 0.8314, 0.803, 0.75, 0.8036, 0.6667, 0.8036, 0.6659, 0.803, 0.7487, 0.803, 0.6659, 0.803, 0.5831, 0.803, 0.5002, 0.803, 0.4174, 0.803, 0.3346, 0.803, 0.2519, 0.803, 0.1696, 0.803, 0.09596, 0.803, 0.9874, 0.803, 0.9138, 0.803, 0.8314, 0.803, 0.7487, 0.803])
me_sphere_001.use_remesh_fix_poles = True
me_sphere_001.use_remesh_preserve_attributes = False
me_sphere_001.use_mirror_vertex_groups = False
me_sphere_001.update()
me_sphere_002 = bpy.data.meshes.new('Sphere.002')
me_sphere_002.from_pydata([(-0.0001591, 0.2793, 0.4937), (-0.0001591, 0.2666, 0.4933), (0.1329, 0.231, 0.4933), (0.1392, 0.2419, 0.4937), (0.2302, 0.1336, 0.4933), (0.2412, 0.1399, 0.4937), (0.2659, 0.0005933, 0.4933), (0.2785, 0.0005933, 0.4937), (0.2302, -0.1324, 0.4933), (0.2412, -0.1388, 0.4937), (0.1329, -0.2298, 0.4933), (0.1392, -0.2408, 0.4937), (-0.0001591, -0.2655, 0.4933), (-0.0001591, -0.2781, 0.4937), (-0.1332, -0.2298, 0.4933), (-0.1395, -0.2408, 0.4937), (-0.2306, -0.1324, 0.4933), (-0.2415, -0.1388, 0.4937), (-0.2662, 0.0005934, 0.4933), (-0.2789, 0.0005934, 0.4937), (-0.2306, 0.1336, 0.4933), (-0.2415, 0.1399, 0.4937), (-0.1332, 0.231, 0.4933), (-0.1395, 0.2419, 0.4937), (0.1461, 0.253, 0.4049), (0.163, 0.2831, 0.4005), (0.2824, 0.1637, 0.4005), (0.253, 0.1461, 0.4049), (0.3261, 0.0005933, 0.4005), (0.2922, -3.429e-07, 0.4049), (0.2824, -0.1625, 0.4005), (0.253, -0.1461, 0.4049), (0.163, -0.2819, 0.4005), (0.152, -0.2629, 0.4026), (-0.0001591, -0.3256, 0.4005), (-0.0001591, -0.3037, 0.4026), (-0.1633, -0.2819, 0.4005), (-0.1461, -0.253, 0.4049), (-0.2827, -0.1625, 0.4005), (-0.253, -0.1461, 0.4049), (-0.3264, 0.0005933, 0.4005), (-0.2922, -3.246e-07, 0.4049), (-0.2827, 0.1637, 0.4005), (-0.253, 0.1461, 0.4049), (-0.1633, 0.2831, 0.4005), (-0.1461, 0.253, 0.4049), (-0.0001591, 0.3268, 0.4005), (-1.807e-09, 0.2922, 0.4049)], [], [(46, 0, 3, 25), (26, 5, 7, 28), (28, 7, 9, 30), (30, 9, 11, 32), (32, 11, 13, 34), (34, 13, 15, 36), (36, 15, 17, 38), (38, 17, 19, 40), (40, 19, 21, 42), (42, 21, 23, 44), (44, 23, 0, 46), (25, 3, 5, 26), (3, 0, 1, 2), (5, 3, 2, 4), (7, 5, 4, 6), (9, 7, 6, 8), (11, 9, 8, 10), (10, 12, 13, 11), (12, 14, 15, 13), (17, 15, 14, 16), (19, 17, 16, 18), (21, 19, 18, 20), (23, 21, 20, 22), (22, 1, 0, 23), (27, 24, 25, 26), (29, 27, 26, 28), (31, 29, 28, 30), (30, 32, 33, 31), (35, 33, 32, 34), (37, 35, 34, 36), (39, 37, 36, 38), (41, 39, 38, 40), (40, 42, 43, 41), (42, 44, 45, 43), (47, 45, 44, 46), (24, 47, 46, 25), (22, 45, 47, 1), (6, 29, 31, 8), (8, 31, 33, 10), (10, 33, 35, 12), (12, 35, 37, 14), (14, 37, 39, 16), (16, 39, 41, 18), (18, 41, 43, 20), (20, 43, 45, 22), (1, 47, 24, 2), (2, 24, 27, 4), (4, 27, 29, 6)])
me_sphere_002.polygons.foreach_set('use_smooth', [True] * 48)
_uv = me_sphere_002.uv_layers.new(name='UVMap')
_uv.uv.foreach_set('vector', [0.75, 0.6009, 0.75, 0.6983, 0.6667, 0.6983, 0.6667, 0.6009, 0.5833, 0.6009, 0.5833, 0.6983, 0.5, 0.6983, 0.5, 0.6009, 0.5, 0.6009, 0.5, 0.6983, 0.4167, 0.6983, 0.4167, 0.6009, 0.4167, 0.6009, 0.4167, 0.6983, 0.3333, 0.6983, 0.3333, 0.6009, 0.3333, 0.6009, 0.3333, 0.6983, 0.25, 0.6983, 0.25, 0.6009, 0.25, 0.6009, 0.25, 0.6983, 0.1667, 0.6983, 0.1667, 0.6009, 0.1667, 0.6009, 0.1667, 0.6983, 0.08333, 0.6983, 0.08333, 0.6009, 0.08333, 0.6009, 0.08333, 0.6983, 0.0, 0.6983, 0.0, 0.6009, 1.0, 0.6009, 1.0, 0.6983, 0.9167, 0.6983, 0.9167, 0.6009, 0.9167, 0.6009, 0.9167, 0.6983, 0.8333, 0.6983, 0.8333, 0.6009, 0.8333, 0.6009, 0.8333, 0.6983, 0.75, 0.6983, 0.75, 0.6009, 0.6667, 0.6009, 0.6667, 0.6983, 0.5833, 0.6983, 0.5833, 0.6009, 0.6667, 0.6983, 0.75, 0.6983, 0.75, 0.7006, 0.6667, 0.7006, 0.5833, 0.6983, 0.6667, 0.6983, 0.6667, 0.7006, 0.5833, 0.7006, 0.5, 0.6983, 0.5833, 0.6983, 0.5833, 0.7006, 0.5, 0.7006, 0.4167, 0.6983, 0.5, 0.6983, 0.5, 0.7006, 0.4167, 0.7006, 0.3333, 0.6983, 0.4167, 0.6983, 0.4167, 0.7006, 0.3333, 0.7006, 0.3333, 0.7006, 0.25, 0.7006, 0.25, 0.6983, 0.3333, 0.6983, 0.25, 0.7006, 0.1667, 0.7006, 0.1667, 0.6983, 0.25, 0.6983, 0.08333, 0.6983, 0.1667, 0.6983, 0.1667, 0.7006, 0.08333, 0.7006, 0.0, 0.6983, 0.08333, 0.6983, 0.08333, 0.7006, 1.932e-10, 0.7006, 0.9167, 0.6983, 1.0, 0.6983, 1.0, 0.7006, 0.9167, 0.7006, 0.8333, 0.6983, 0.9167, 0.6983, 0.9167, 0.7006, 0.8333, 0.7006, 0.8333, 0.7006, 0.75, 0.7006, 0.75, 0.6983, 0.8333, 0.6983, 0.5833, 0.5998, 0.6667, 0.5998, 0.6667, 0.6009, 0.5833, 0.6009, 0.5, 0.5998, 0.5833, 0.5998, 0.5833, 0.6009, 0.5, 0.6009, 0.4167, 0.5998, 0.5, 0.5998, 0.5, 0.6009, 0.4167, 0.6009, 0.4167, 0.6009, 0.3333, 0.6009, 0.3333, 0.5998, 0.4167, 0.5998, 0.25, 0.5998, 0.3333, 0.5998, 0.3333, 0.6009, 0.25, 0.6009, 0.1667, 0.5998, 0.25, 0.5998, 0.25, 0.6009, 0.1667, 0.6009, 0.08333, 0.5998, 0.1667, 0.5998, 0.1667, 0.6009, 0.08333, 0.6009, 0.0, 0.5998, 0.08333, 0.5998, 0.08333, 0.6009, 0.0, 0.6009, 1.0, 0.6009, 0.9167, 0.6009, 0.9167, 0.5998, 1.0, 0.5998, 0.9167, 0.6009, 0.8333, 0.6009, 0.8333, 0.5998, 0.9167, 0.5998, 0.75, 0.5998, 0.8333, 0.5998, 0.8333, 0.6009, 0.75, 0.6009, 0.6667, 0.5998, 0.75, 0.5998, 0.75, 0.6009, 0.6667, 0.6009, 0.8333, 0.7006, 0.8333, 0.5998, 0.75, 0.5998, 0.75, 0.7006, 0.5, 0.7006, 0.5, 0.5998, 0.4167, 0.5998, 0.4167, 0.7006, 0.4167, 0.7006, 0.4167, 0.5998, 0.3333, 0.5998, 0.3333, 0.7006, 0.3333, 0.7006, 0.3333, 0.5998, 0.25, 0.5998, 0.25, 0.7006, 0.25, 0.7006, 0.25, 0.5998, 0.1667, 0.5998, 0.1667, 0.7006, 0.1667, 0.7006, 0.1667, 0.5998, 0.08333, 0.5998, 0.08333, 0.7006, 0.08333, 0.7006, 0.08333, 0.5998, 0.0, 0.5998, 1.932e-10, 0.7006, 1.932e-10, 0.7006, 0.0, 0.5998, 0.9167, 0.5998, 0.9167, 0.7006, 0.9167, 0.7006, 0.9167, 0.5998, 0.8333, 0.5998, 0.8333, 0.7006, 0.75, 0.7006, 0.75, 0.5998, 0.6667, 0.5998, 0.6667, 0.7006, 0.6667, 0.7006, 0.6667, 0.5998, 0.5833, 0.5998, 0.5833, 0.7006, 0.5833, 0.7006, 0.5833, 0.5998, 0.5, 0.5998, 0.5, 0.7006])
me_sphere_002.use_remesh_fix_poles = True
me_sphere_002.use_remesh_preserve_attributes = False
me_sphere_002.use_mirror_vertex_groups = False
me_sphere_002.update()
me_sphere_003 = bpy.data.meshes.new('Sphere.003')
me_sphere_003.from_pydata([(-0.000402, 0.3375, -0.9663), (0.1676, 0.2925, -0.9663), (0.2906, 0.1695, -0.9663), (0.3356, 0.0015, -0.9663), (0.2906, -0.1665, -0.9663), (0.1676, -0.2895, -0.9663), (-0.000402, -0.3345, -0.9663), (-0.1684, -0.2895, -0.9663), (-0.000402, 0.0015, -1.019), (-0.2914, -0.1665, -0.9663), (-0.3364, 0.0015, -0.9663), (-0.2914, 0.1695, -0.9663), (-0.1684, 0.2925, -0.9663), (-0.000402, 0.6387, -0.8128), (0.0, 0.5892, -0.8076), (0.2946, 0.5103, -0.8076), (0.3182, 0.5533, -0.8128), (0.5296, 0.3075, -0.8035), (0.5514, 0.3201, -0.8128), (0.6116, 0.0015, -0.8035), (0.6368, 0.0015, -0.8128), (0.5296, -0.3045, -0.8035), (0.5514, -0.3171, -0.8128), (0.3056, -0.5285, -0.8035), (0.3182, -0.5503, -0.8128), (-0.000402, -0.6105, -0.8035), (-0.000402, -0.6357, -0.8128), (-0.3064, -0.5285, -0.8035), (-0.319, -0.5503, -0.8128), (-0.5305, -0.3045, -0.8035), (-0.5522, -0.3171, -0.8128), (-0.6124, 0.0015, -0.8035), (-0.6376, 0.0015, -0.8128), (-0.5103, 0.2946, -0.8076), (-0.5522, 0.3201, -0.8128), (-0.2946, 0.5103, -0.8076), (-0.319, 0.5533, -0.8128)], [], [(8, 0, 1), (12, 36, 13, 0), (8, 1, 2), (1, 16, 18, 2), (8, 2, 3), (2, 18, 20, 3), (8, 3, 4), (3, 20, 22, 4), (4, 22, 24, 5), (8, 4, 5), (5, 24, 26, 6), (8, 5, 6), (6, 26, 28, 7), (8, 6, 7), (8, 7, 9), (7, 28, 30, 9), (8, 9, 10), (9, 30, 32, 10), (8, 10, 11), (10, 32, 34, 11), (11, 34, 36, 12), (8, 11, 12), (0, 13, 16, 1), (8, 12, 0), (16, 13, 14, 15), (18, 16, 15, 17), (20, 18, 17, 19), (19, 21, 22, 20), (24, 22, 21, 23), (26, 24, 23, 25), (28, 26, 25, 27), (30, 28, 27, 29), (29, 31, 32, 30), (31, 33, 34, 32), (36, 34, 33, 35), (13, 36, 35, 14)])
_uv = me_sphere_003.uv_layers.new(name='UVMap')
_uv.uv.foreach_set('vector', [0.7083, 0.0, 0.75, 0.1, 0.6667, 0.1, 0.8333, 0.1, 0.8333, 0.1994, 0.75, 0.1994, 0.75, 0.1, 0.625, 0.0, 0.6667, 0.1, 0.5833, 0.1, 0.6667, 0.1, 0.6667, 0.1994, 0.5833, 0.1994, 0.5833, 0.1, 0.5417, 0.0, 0.5833, 0.1, 0.5, 0.1, 0.5833, 0.1, 0.5833, 0.1994, 0.5, 0.1994, 0.5, 0.1, 0.4583, 0.0, 0.5, 0.1, 0.4167, 0.1, 0.5, 0.1, 0.5, 0.1994, 0.4167, 0.1994, 0.4167, 0.1, 0.4167, 0.1, 0.4167, 0.1994, 0.3333, 0.1994, 0.3333, 0.1, 0.375, 0.0, 0.4167, 0.1, 0.3333, 0.1, 0.3333, 0.1, 0.3333, 0.1994, 0.25, 0.1994, 0.25, 0.1, 0.2917, 0.0, 0.3333, 0.1, 0.25, 0.1, 0.25, 0.1, 0.25, 0.1994, 0.1667, 0.1994, 0.1667, 0.1, 0.2083, 0.0, 0.25, 0.1, 0.1667, 0.1, 0.125, 0.0, 0.1667, 0.1, 0.08333, 0.1, 0.1667, 0.1, 0.1667, 0.1994, 0.08333, 0.1994, 0.08333, 0.1, 0.04167, 0.0, 0.08333, 0.1, 8.941e-08, 0.1, 0.08333, 0.1, 0.08333, 0.1994, 5.782e-10, 0.1994, 8.941e-08, 0.1, 0.9583, 0.0, 1.0, 0.1, 0.9167, 0.1, 1.0, 0.1, 1.0, 0.1994, 0.9167, 0.1994, 0.9167, 0.1, 0.9167, 0.1, 0.9167, 0.1994, 0.8333, 0.1994, 0.8333, 0.1, 0.875, 0.0, 0.9167, 0.1, 0.8333, 0.1, 0.75, 0.1, 0.75, 0.1994, 0.6667, 0.1994, 0.6667, 0.1, 0.7917, 0.0, 0.8333, 0.1, 0.75, 0.1, 0.6667, 0.1994, 0.75, 0.1994, 0.75, 0.2006, 0.6667, 0.2006, 0.5833, 0.1994, 0.6667, 0.1994, 0.6667, 0.2006, 0.5833, 0.2006, 0.5, 0.1994, 0.5833, 0.1994, 0.5833, 0.2006, 0.5, 0.2006, 0.5, 0.2006, 0.4167, 0.2006, 0.4167, 0.1994, 0.5, 0.1994, 0.3333, 0.1994, 0.4167, 0.1994, 0.4167, 0.2006, 0.3333, 0.2006, 0.25, 0.1994, 0.3333, 0.1994, 0.3333, 0.2006, 0.25, 0.2006, 0.1667, 0.1994, 0.25, 0.1994, 0.25, 0.2006, 0.1667, 0.2006, 0.08333, 0.1994, 0.1667, 0.1994, 0.1667, 0.2006, 0.08333, 0.2006, 0.08333, 0.2006, 0.0, 0.2006, 5.782e-10, 0.1994, 0.08333, 0.1994, 1.0, 0.2006, 0.9167, 0.2006, 0.9167, 0.1994, 1.0, 0.1994, 0.8333, 0.1994, 0.9167, 0.1994, 0.9167, 0.2006, 0.8333, 0.2006, 0.75, 0.1994, 0.8333, 0.1994, 0.8333, 0.2006, 0.75, 0.2006])
me_sphere_003.materials.append(mat_liquid)
me_sphere_003.use_remesh_fix_poles = True
me_sphere_003.use_remesh_preserve_attributes = False
me_sphere_003.use_mirror_vertex_groups = False
me_sphere_003.update()

# ---- objects
ob_light = bpy.data.objects.new('Light', light_light)
ob_camera = bpy.data.objects.new('Camera', cam_camera)
ob_sphere = bpy.data.objects.new('Sphere', me_sphere)
ob_sphere_001 = bpy.data.objects.new('Sphere.001', me_sphere_001)
ob_sphere_002 = bpy.data.objects.new('Sphere.002', me_sphere_002)
ob_sphere_003 = bpy.data.objects.new('Sphere.003', me_sphere_003)

# ---- transforms, parenting, visibility, modifiers, constraints
ob_light.location = (4.076, 1.005, 5.904)
ob_light.rotation_euler = (0.6503, 0.05522, 1.866)
ob_light.lock_rotations_4d = False
ob_light.empty_display_type = 'ARROWS'
ob_light.color = (0.0, 0.0, 0.0, 0.0)
ob_light.lineart.crease_threshold = 0.0
ob_camera.location = (7.359, -6.926, 4.958)
ob_camera.rotation_euler = (1.109, 0.0, 0.8149)
ob_camera.lock_rotations_4d = False
ob_camera.empty_display_type = 'ARROWS'
ob_camera.color = (0.0, 0.0, 0.0, 0.0)
ob_camera.display_type = 'WIRE'
ob_camera.lineart.crease_threshold = 0.0
ob_sphere.location = (0.0, 0.0, 0.0)
ob_sphere.lineart.crease_threshold = 0.0
ob_sphere_001.location = (0.0, 0.0, 0.0)
ob_sphere_001.lineart.crease_threshold = 0.0
_m = ob_sphere_001.modifiers.new('Subdivision', 'SUBSURF')
_m.uv_smooth = 'PRESERVE_CORNERS'
ob_sphere_002.location = (0.0, 0.0, 0.0)
ob_sphere_002.lineart.crease_threshold = 0.0
_m = ob_sphere_002.modifiers.new('Subdivision', 'SUBSURF')
_m.uv_smooth = 'PRESERVE_CORNERS'
ob_sphere_003.location = (0.0, 0.0, 0.0)
ob_sphere_003.lineart.crease_threshold = 0.0
_m = ob_sphere_003.modifiers.new('Subdivision', 'SUBSURF')
_m.uv_smooth = 'PRESERVE_CORNERS'

# ---- collection membership
col_collection.objects.link(ob_light)
col_collection.objects.link(ob_camera)
col_collection.objects.link(ob_sphere)
col_collection.objects.link(ob_sphere_001)
col_collection.objects.link(ob_sphere_002)
col_collection.objects.link(ob_sphere_003)

# ---- scene / render settings (as saved in the file)
scene.camera = ob_camera
scene.frame_start = 1; scene.frame_end = 250; scene.frame_set(1)
scene.render.engine = 'BLENDER_EEVEE_NEXT'
scene.cycles.use_denoising = False
scene.cycles.samples = 128
scene.cycles.sampling_pattern = 'TABULATED_SOBOL'
scene.cycles.use_adaptive_sampling = False
scene.cycles.use_light_tree = False
scene.view_settings.view_transform = 'Filmic'
bpy.context.view_layer.update()
